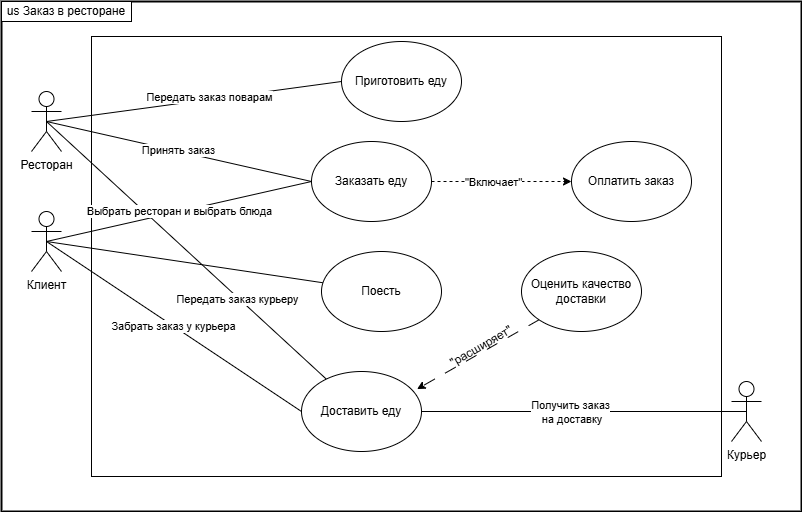

The diagram above was exported from draw.io. Its source (the exported page's mxGraphModel, read from the mxfile embedded in the PNG):
<mxGraphModel dx="1042" dy="577" grid="1" gridSize="10" guides="1" tooltips="1" connect="1" arrows="1" fold="1" page="1" pageScale="1" pageWidth="1169" pageHeight="1654" math="0" shadow="0">
  <root>
    <mxCell id="0" />
    <mxCell id="1" parent="0" />
    <mxCell id="eld-UnSuqhNGi_S-Usjp-24" value="" style="rounded=0;whiteSpace=wrap;html=1;fillColor=none;strokeWidth=2;" vertex="1" parent="1">
      <mxGeometry x="180" y="240" width="800" height="510" as="geometry" />
    </mxCell>
    <mxCell id="eld-UnSuqhNGi_S-Usjp-25" value="" style="rounded=0;whiteSpace=wrap;html=1;fillColor=none;strokeWidth=1;" vertex="1" parent="1">
      <mxGeometry x="270" y="275" width="630" height="440" as="geometry" />
    </mxCell>
    <mxCell id="eld-UnSuqhNGi_S-Usjp-38" value="Передать заказ курьеру" style="rounded=0;orthogonalLoop=1;jettySize=auto;html=1;exitX=0.5;exitY=0.5;exitDx=0;exitDy=0;exitPerimeter=0;endArrow=none;endFill=0;spacingTop=0;spacingBottom=0;spacingRight=0;" edge="1" parent="1" source="eld-UnSuqhNGi_S-Usjp-5" target="EkrPAP5cI0jUbMBK7zvg-8">
      <mxGeometry x="0.3744" y="-2" relative="1" as="geometry">
        <mxPoint as="offset" />
      </mxGeometry>
    </mxCell>
    <mxCell id="eld-UnSuqhNGi_S-Usjp-19" style="rounded=0;orthogonalLoop=1;jettySize=auto;html=1;exitX=0.5;exitY=0.5;exitDx=0;exitDy=0;exitPerimeter=0;entryX=0;entryY=0.5;entryDx=0;entryDy=0;endArrow=none;endFill=0;" edge="1" parent="1" source="eld-UnSuqhNGi_S-Usjp-1" target="eld-UnSuqhNGi_S-Usjp-18">
      <mxGeometry relative="1" as="geometry" />
    </mxCell>
    <mxCell id="eld-UnSuqhNGi_S-Usjp-20" value="Выбрать ресторан и выбрать блюда" style="edgeLabel;html=1;align=center;verticalAlign=middle;resizable=0;points=[];" connectable="0" vertex="1" parent="eld-UnSuqhNGi_S-Usjp-19">
      <mxGeometry relative="1" as="geometry">
        <mxPoint as="offset" />
      </mxGeometry>
    </mxCell>
    <mxCell id="eld-UnSuqhNGi_S-Usjp-37" value="Забрать заказ у курьера" style="rounded=0;orthogonalLoop=1;jettySize=auto;html=1;exitX=0.5;exitY=0.5;exitDx=0;exitDy=0;exitPerimeter=0;entryX=0;entryY=0.5;entryDx=0;entryDy=0;endArrow=none;endFill=0;" edge="1" parent="1" source="eld-UnSuqhNGi_S-Usjp-1" target="EkrPAP5cI0jUbMBK7zvg-8">
      <mxGeometry relative="1" as="geometry" />
    </mxCell>
    <mxCell id="eld-UnSuqhNGi_S-Usjp-52" style="rounded=0;orthogonalLoop=1;jettySize=auto;html=1;exitX=0.5;exitY=0.5;exitDx=0;exitDy=0;exitPerimeter=0;endArrow=none;endFill=0;" edge="1" parent="1" source="eld-UnSuqhNGi_S-Usjp-1" target="eld-UnSuqhNGi_S-Usjp-51">
      <mxGeometry relative="1" as="geometry" />
    </mxCell>
    <mxCell id="eld-UnSuqhNGi_S-Usjp-1" value="Клиент&lt;div&gt;&lt;br&gt;&lt;/div&gt;" style="shape=umlActor;verticalLabelPosition=bottom;verticalAlign=top;html=1;outlineConnect=0;" vertex="1" parent="1">
      <mxGeometry x="210" y="450" width="30" height="60" as="geometry" />
    </mxCell>
    <mxCell id="eld-UnSuqhNGi_S-Usjp-30" style="rounded=0;orthogonalLoop=1;jettySize=auto;html=1;exitX=0.5;exitY=0.5;exitDx=0;exitDy=0;exitPerimeter=0;entryX=1;entryY=0.5;entryDx=0;entryDy=0;endArrow=none;endFill=0;" edge="1" parent="1" source="EkrPAP5cI0jUbMBK7zvg-4" target="EkrPAP5cI0jUbMBK7zvg-8">
      <mxGeometry relative="1" as="geometry" />
    </mxCell>
    <mxCell id="eld-UnSuqhNGi_S-Usjp-31" value="Получить заказ&lt;div&gt;&amp;nbsp;на доставку&lt;/div&gt;" style="edgeLabel;html=1;align=center;verticalAlign=middle;resizable=0;points=[];" connectable="0" vertex="1" parent="eld-UnSuqhNGi_S-Usjp-30">
      <mxGeometry x="0.0389" relative="1" as="geometry">
        <mxPoint x="-8" as="offset" />
      </mxGeometry>
    </mxCell>
    <mxCell id="EkrPAP5cI0jUbMBK7zvg-4" value="Курьер&lt;div&gt;&lt;br&gt;&lt;/div&gt;" style="shape=umlActor;verticalLabelPosition=bottom;verticalAlign=top;html=1;outlineConnect=0;" vertex="1" parent="1">
      <mxGeometry x="910" y="620" width="30" height="60" as="geometry" />
    </mxCell>
    <mxCell id="eld-UnSuqhNGi_S-Usjp-21" value="Принять заказ" style="rounded=0;orthogonalLoop=1;jettySize=auto;html=1;exitX=0.5;exitY=0.5;exitDx=0;exitDy=0;exitPerimeter=0;entryX=0;entryY=0.5;entryDx=0;entryDy=0;endArrow=none;endFill=0;spacing=2;spacingTop=0;" edge="1" parent="1" source="eld-UnSuqhNGi_S-Usjp-5" target="eld-UnSuqhNGi_S-Usjp-18">
      <mxGeometry x="-0.0083" y="1" relative="1" as="geometry">
        <mxPoint as="offset" />
        <mxPoint x="225" y="390.0000000000001" as="sourcePoint" />
        <mxPoint x="537.573593128807" y="361.7157287525382" as="targetPoint" />
      </mxGeometry>
    </mxCell>
    <mxCell id="eld-UnSuqhNGi_S-Usjp-28" style="rounded=0;orthogonalLoop=1;jettySize=auto;html=1;exitX=0.5;exitY=0.5;exitDx=0;exitDy=0;exitPerimeter=0;entryX=0;entryY=0.5;entryDx=0;entryDy=0;endArrow=none;endFill=0;" edge="1" parent="1" source="eld-UnSuqhNGi_S-Usjp-5" target="eld-UnSuqhNGi_S-Usjp-23">
      <mxGeometry relative="1" as="geometry" />
    </mxCell>
    <mxCell id="eld-UnSuqhNGi_S-Usjp-29" value="Передать заказ поварам" style="edgeLabel;html=1;align=center;verticalAlign=middle;resizable=0;points=[];" connectable="0" vertex="1" parent="eld-UnSuqhNGi_S-Usjp-28">
      <mxGeometry x="0.1014" y="2" relative="1" as="geometry">
        <mxPoint as="offset" />
      </mxGeometry>
    </mxCell>
    <mxCell id="eld-UnSuqhNGi_S-Usjp-5" value="Ресторан" style="shape=umlActor;verticalLabelPosition=bottom;verticalAlign=top;html=1;outlineConnect=0;" vertex="1" parent="1">
      <mxGeometry x="210" y="330" width="30" height="60" as="geometry" />
    </mxCell>
    <mxCell id="eld-UnSuqhNGi_S-Usjp-47" style="edgeStyle=orthogonalEdgeStyle;rounded=0;orthogonalLoop=1;jettySize=auto;html=1;exitX=1;exitY=0.5;exitDx=0;exitDy=0;entryX=0;entryY=0.5;entryDx=0;entryDy=0;dashed=1;" edge="1" parent="1" source="eld-UnSuqhNGi_S-Usjp-18" target="eld-UnSuqhNGi_S-Usjp-40">
      <mxGeometry relative="1" as="geometry" />
    </mxCell>
    <mxCell id="eld-UnSuqhNGi_S-Usjp-49" value="&quot;Включает&quot;" style="edgeLabel;html=1;align=center;verticalAlign=middle;resizable=0;points=[];" connectable="0" vertex="1" parent="eld-UnSuqhNGi_S-Usjp-47">
      <mxGeometry x="-0.1289" y="1" relative="1" as="geometry">
        <mxPoint y="1" as="offset" />
      </mxGeometry>
    </mxCell>
    <mxCell id="eld-UnSuqhNGi_S-Usjp-18" value="Заказать еду" style="ellipse;whiteSpace=wrap;html=1;" vertex="1" parent="1">
      <mxGeometry x="490" y="380" width="120" height="80" as="geometry" />
    </mxCell>
    <mxCell id="eld-UnSuqhNGi_S-Usjp-23" value="Приготовить еду" style="ellipse;whiteSpace=wrap;html=1;" vertex="1" parent="1">
      <mxGeometry x="520" y="280" width="120" height="80" as="geometry" />
    </mxCell>
    <mxCell id="EkrPAP5cI0jUbMBK7zvg-7" value="us Заказ в ресторане" style="rounded=0;whiteSpace=wrap;html=1;" vertex="1" parent="1">
      <mxGeometry x="180" y="240" width="130" height="20" as="geometry" />
    </mxCell>
    <mxCell id="EkrPAP5cI0jUbMBK7zvg-8" value="Доставить еду" style="ellipse;whiteSpace=wrap;html=1;" vertex="1" parent="1">
      <mxGeometry x="480" y="610" width="120" height="80" as="geometry" />
    </mxCell>
    <mxCell id="eld-UnSuqhNGi_S-Usjp-40" value="Оплатить заказ" style="ellipse;whiteSpace=wrap;html=1;" vertex="1" parent="1">
      <mxGeometry x="750" y="380" width="120" height="80" as="geometry" />
    </mxCell>
    <mxCell id="eld-UnSuqhNGi_S-Usjp-51" value="Поесть" style="ellipse;whiteSpace=wrap;html=1;" vertex="1" parent="1">
      <mxGeometry x="500" y="490" width="120" height="80" as="geometry" />
    </mxCell>
    <mxCell id="EkrPAP5cI0jUbMBK7zvg-14" value="Оценить качество доставки" style="ellipse;whiteSpace=wrap;html=1;" vertex="1" parent="1">
      <mxGeometry x="700" y="490" width="120" height="80" as="geometry" />
    </mxCell>
    <mxCell id="EkrPAP5cI0jUbMBK7zvg-15" value="" style="endArrow=classic;html=1;rounded=0;entryX=0.963;entryY=0.22;entryDx=0;entryDy=0;entryPerimeter=0;exitX=0;exitY=1;exitDx=0;exitDy=0;dashed=1;dashPattern=12 12;" edge="1" parent="1" source="EkrPAP5cI0jUbMBK7zvg-14" target="EkrPAP5cI0jUbMBK7zvg-8">
      <mxGeometry width="50" height="50" relative="1" as="geometry">
        <mxPoint x="640" y="610" as="sourcePoint" />
        <mxPoint x="690" y="560" as="targetPoint" />
      </mxGeometry>
    </mxCell>
    <mxCell id="EkrPAP5cI0jUbMBK7zvg-16" value="&quot;расширяет&quot;" style="text;html=1;align=center;verticalAlign=middle;whiteSpace=wrap;rounded=0;rotation=-30;" vertex="1" parent="1">
      <mxGeometry x="630" y="570" width="60" height="30" as="geometry" />
    </mxCell>
  </root>
</mxGraphModel>